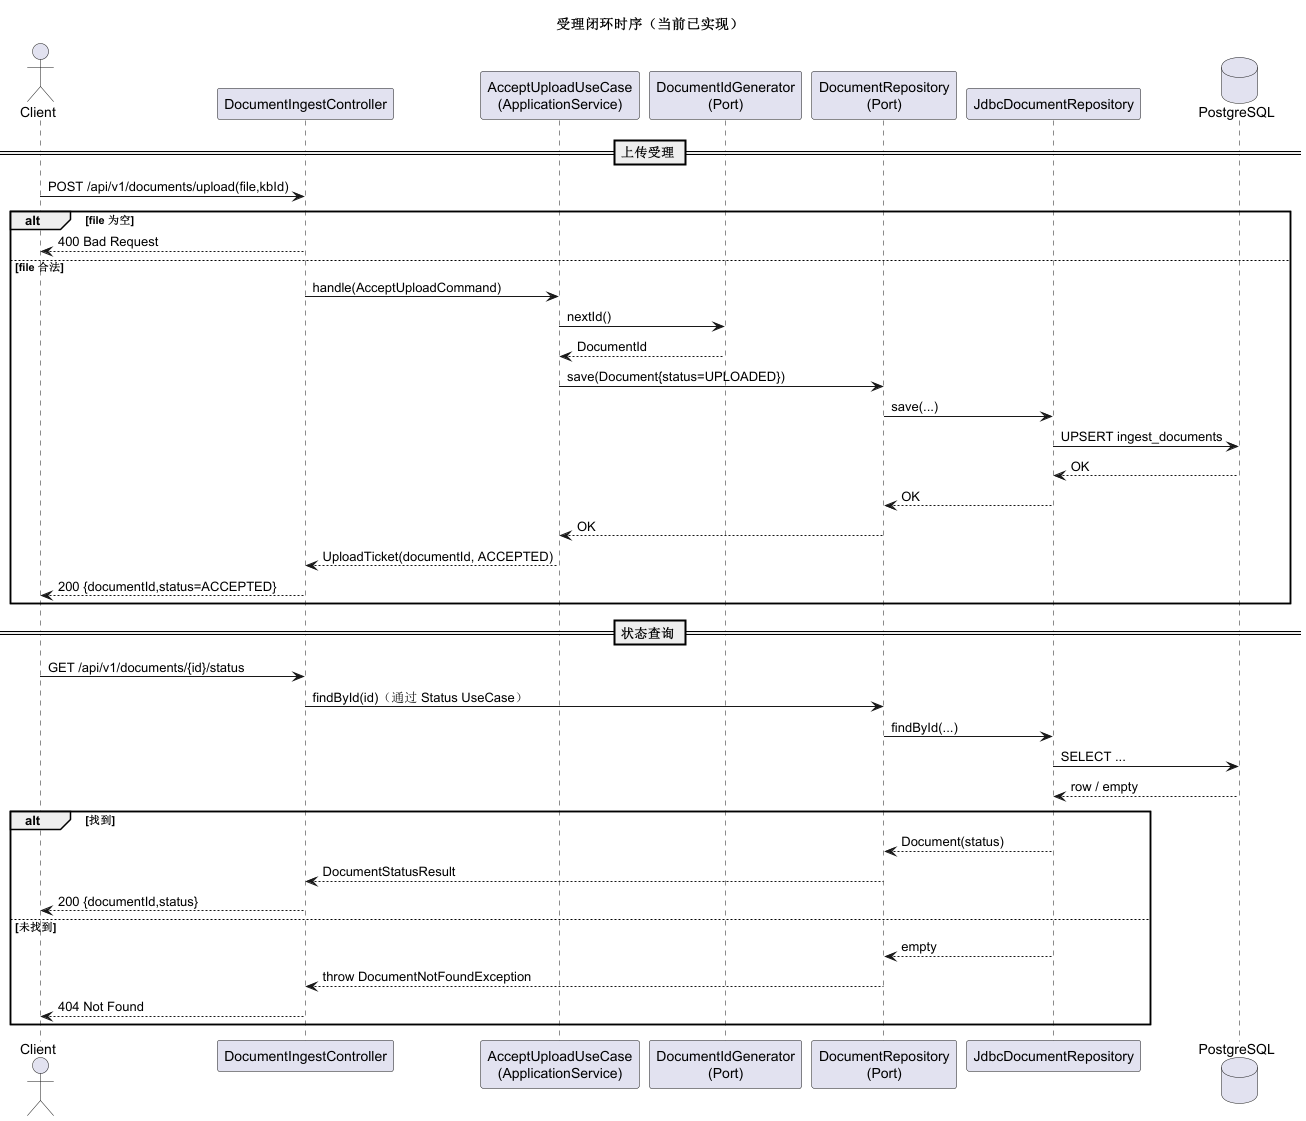

The diagram above was rendered by PlantUML. Its source (embedded in the PNG):
@startuml
title 受理闭环时序（当前已实现）

actor Client
participant "DocumentIngestController" as C
participant "AcceptUploadUseCase\n(ApplicationService)" as A
participant "DocumentIdGenerator\n(Port)" as G
participant "DocumentRepository\n(Port)" as R
participant "JdbcDocumentRepository" as J
database "PostgreSQL" as PG

== 上传受理 ==
Client -> C : POST /api/v1/documents/upload(file,kbId)
alt file 为空
  C --> Client : 400 Bad Request
else file 合法
  C -> A : handle(AcceptUploadCommand)
  A -> G : nextId()
  G --> A : DocumentId
  A -> R : save(Document{status=UPLOADED})
  R -> J : save(...)
  J -> PG : UPSERT ingest_documents
  PG --> J : OK
  J --> R : OK
  R --> A : OK
  A --> C : UploadTicket(documentId, ACCEPTED)
  C --> Client : 200 {documentId,status=ACCEPTED}
end

== 状态查询 ==
Client -> C : GET /api/v1/documents/{id}/status
C -> R : findById(id)（通过 Status UseCase）
R -> J : findById(...)
J -> PG : SELECT ...
PG --> J : row / empty
alt 找到
  J --> R : Document(status)
  R --> C : DocumentStatusResult
  C --> Client : 200 {documentId,status}
else 未找到
  J --> R : empty
  R --> C : throw DocumentNotFoundException
  C --> Client : 404 Not Found
end
@enduml